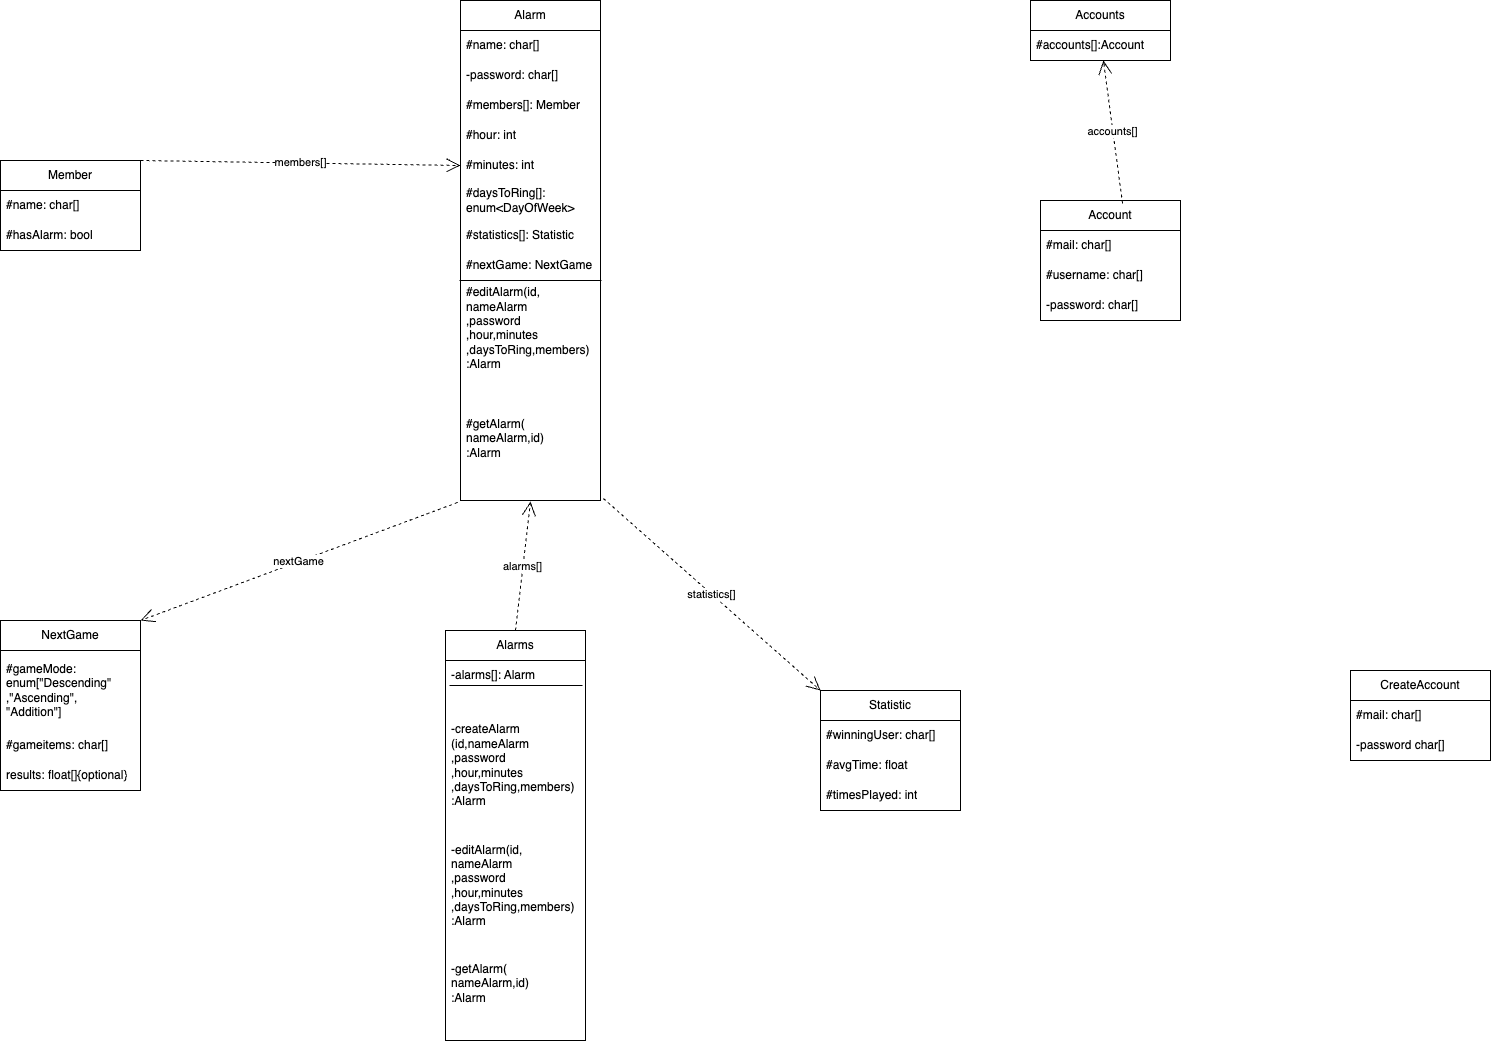

The diagram above was exported from draw.io. Its source (the exported page's mxGraphModel, read from the mxfile embedded in the PNG):
<mxGraphModel dx="2428" dy="1062" grid="1" gridSize="10" guides="1" tooltips="1" connect="1" arrows="1" fold="1" page="1" pageScale="1" pageWidth="850" pageHeight="1100" math="0" shadow="0">
  <root>
    <mxCell id="0" />
    <mxCell id="1" parent="0" />
    <mxCell id="1P4uhTLDYcdQtWjYLvWE-2" value="Alarm" style="swimlane;fontStyle=0;childLayout=stackLayout;horizontal=1;startSize=30;horizontalStack=0;resizeParent=1;resizeParentMax=0;resizeLast=0;collapsible=1;marginBottom=0;whiteSpace=wrap;html=1;" parent="1" vertex="1">
      <mxGeometry x="300" y="230" width="140" height="500" as="geometry" />
    </mxCell>
    <mxCell id="1P4uhTLDYcdQtWjYLvWE-3" value="#name: char[]" style="text;strokeColor=none;fillColor=none;align=left;verticalAlign=middle;spacingLeft=4;spacingRight=4;overflow=hidden;points=[[0,0.5],[1,0.5]];portConstraint=eastwest;rotatable=0;whiteSpace=wrap;html=1;" parent="1P4uhTLDYcdQtWjYLvWE-2" vertex="1">
      <mxGeometry y="30" width="140" height="30" as="geometry" />
    </mxCell>
    <mxCell id="1P4uhTLDYcdQtWjYLvWE-4" value="-password: char[]" style="text;strokeColor=none;fillColor=none;align=left;verticalAlign=middle;spacingLeft=4;spacingRight=4;overflow=hidden;points=[[0,0.5],[1,0.5]];portConstraint=eastwest;rotatable=0;whiteSpace=wrap;html=1;" parent="1P4uhTLDYcdQtWjYLvWE-2" vertex="1">
      <mxGeometry y="60" width="140" height="30" as="geometry" />
    </mxCell>
    <mxCell id="1P4uhTLDYcdQtWjYLvWE-5" value="#members[]: Member&amp;nbsp;" style="text;strokeColor=none;fillColor=none;align=left;verticalAlign=middle;spacingLeft=4;spacingRight=4;overflow=hidden;points=[[0,0.5],[1,0.5]];portConstraint=eastwest;rotatable=0;whiteSpace=wrap;html=1;" parent="1P4uhTLDYcdQtWjYLvWE-2" vertex="1">
      <mxGeometry y="90" width="140" height="30" as="geometry" />
    </mxCell>
    <mxCell id="1P4uhTLDYcdQtWjYLvWE-9" value="#hour: int" style="text;strokeColor=none;fillColor=none;align=left;verticalAlign=middle;spacingLeft=4;spacingRight=4;overflow=hidden;points=[[0,0.5],[1,0.5]];portConstraint=eastwest;rotatable=0;whiteSpace=wrap;html=1;" parent="1P4uhTLDYcdQtWjYLvWE-2" vertex="1">
      <mxGeometry y="120" width="140" height="30" as="geometry" />
    </mxCell>
    <mxCell id="1P4uhTLDYcdQtWjYLvWE-10" value="#minutes: int" style="text;strokeColor=none;fillColor=none;align=left;verticalAlign=middle;spacingLeft=4;spacingRight=4;overflow=hidden;points=[[0,0.5],[1,0.5]];portConstraint=eastwest;rotatable=0;whiteSpace=wrap;html=1;" parent="1P4uhTLDYcdQtWjYLvWE-2" vertex="1">
      <mxGeometry y="150" width="140" height="30" as="geometry" />
    </mxCell>
    <mxCell id="1P4uhTLDYcdQtWjYLvWE-11" value="#daysToRing[]: enum&amp;lt;DayOfWeek&amp;gt;" style="text;strokeColor=none;fillColor=none;align=left;verticalAlign=middle;spacingLeft=4;spacingRight=4;overflow=hidden;points=[[0,0.5],[1,0.5]];portConstraint=eastwest;rotatable=0;whiteSpace=wrap;html=1;" parent="1P4uhTLDYcdQtWjYLvWE-2" vertex="1">
      <mxGeometry y="180" width="140" height="40" as="geometry" />
    </mxCell>
    <mxCell id="1P4uhTLDYcdQtWjYLvWE-12" value="#statistics[]: Statistic" style="text;strokeColor=none;fillColor=none;align=left;verticalAlign=middle;spacingLeft=4;spacingRight=4;overflow=hidden;points=[[0,0.5],[1,0.5]];portConstraint=eastwest;rotatable=0;whiteSpace=wrap;html=1;" parent="1P4uhTLDYcdQtWjYLvWE-2" vertex="1">
      <mxGeometry y="220" width="140" height="30" as="geometry" />
    </mxCell>
    <mxCell id="1P4uhTLDYcdQtWjYLvWE-13" value="#nextGame: NextGame" style="text;strokeColor=none;fillColor=none;align=left;verticalAlign=middle;spacingLeft=4;spacingRight=4;overflow=hidden;points=[[0,0.5],[1,0.5]];portConstraint=eastwest;rotatable=0;whiteSpace=wrap;html=1;" parent="1P4uhTLDYcdQtWjYLvWE-2" vertex="1">
      <mxGeometry y="250" width="140" height="30" as="geometry" />
    </mxCell>
    <mxCell id="e-U6JQ6eQyTv8dWkY1fB-5" value="#editAlarm(&lt;span style=&quot;background-color: initial;&quot;&gt;id,&lt;/span&gt;&lt;div&gt;&lt;span style=&quot;background-color: initial;&quot;&gt;nameAlarm&lt;/span&gt;&lt;div&gt;,password&lt;div&gt;,hour,minutes&lt;/div&gt;&lt;div&gt;,daysToRing,members)&lt;/div&gt;&lt;div&gt;:Alarm&lt;/div&gt;&lt;/div&gt;&lt;div&gt;&lt;br&gt;&lt;/div&gt;&lt;/div&gt;" style="text;strokeColor=none;fillColor=none;align=left;verticalAlign=middle;spacingLeft=4;spacingRight=4;overflow=hidden;points=[[0,0.5],[1,0.5]];portConstraint=eastwest;rotatable=0;whiteSpace=wrap;html=1;" parent="1P4uhTLDYcdQtWjYLvWE-2" vertex="1">
      <mxGeometry y="280" width="140" height="110" as="geometry" />
    </mxCell>
    <mxCell id="e-U6JQ6eQyTv8dWkY1fB-6" value="" style="endArrow=none;html=1;rounded=0;exitX=-0.007;exitY=0;exitDx=0;exitDy=0;exitPerimeter=0;entryX=1.007;entryY=1;entryDx=0;entryDy=0;entryPerimeter=0;" parent="1P4uhTLDYcdQtWjYLvWE-2" source="e-U6JQ6eQyTv8dWkY1fB-5" target="1P4uhTLDYcdQtWjYLvWE-13" edge="1">
      <mxGeometry width="50" height="50" relative="1" as="geometry">
        <mxPoint x="400" y="380" as="sourcePoint" />
        <mxPoint x="450" y="330" as="targetPoint" />
      </mxGeometry>
    </mxCell>
    <mxCell id="e-U6JQ6eQyTv8dWkY1fB-7" value="&lt;div&gt;&lt;div&gt;#getAlarm(&lt;div&gt;&lt;span style=&quot;background-color: initial;&quot;&gt;nameAlarm,id&lt;/span&gt;&lt;span style=&quot;background-color: initial;&quot;&gt;)&lt;/span&gt;&lt;div&gt;:Alarm&lt;/div&gt;&lt;div&gt;&lt;br&gt;&lt;/div&gt;&lt;/div&gt;&lt;/div&gt;&lt;/div&gt;" style="text;strokeColor=none;fillColor=none;align=left;verticalAlign=middle;spacingLeft=4;spacingRight=4;overflow=hidden;points=[[0,0.5],[1,0.5]];portConstraint=eastwest;rotatable=0;whiteSpace=wrap;html=1;" parent="1P4uhTLDYcdQtWjYLvWE-2" vertex="1">
      <mxGeometry y="390" width="140" height="110" as="geometry" />
    </mxCell>
    <mxCell id="1P4uhTLDYcdQtWjYLvWE-18" value="Alarms" style="swimlane;fontStyle=0;childLayout=stackLayout;horizontal=1;startSize=30;horizontalStack=0;resizeParent=1;resizeParentMax=0;resizeLast=0;collapsible=1;marginBottom=0;whiteSpace=wrap;html=1;" parent="1" vertex="1">
      <mxGeometry x="285" y="860" width="140" height="410" as="geometry" />
    </mxCell>
    <mxCell id="1P4uhTLDYcdQtWjYLvWE-19" value="-alarms[]: Alarm" style="text;strokeColor=none;fillColor=none;align=left;verticalAlign=middle;spacingLeft=4;spacingRight=4;overflow=hidden;points=[[0,0.5],[1,0.5]];portConstraint=eastwest;rotatable=0;whiteSpace=wrap;html=1;" parent="1P4uhTLDYcdQtWjYLvWE-18" vertex="1">
      <mxGeometry y="30" width="140" height="30" as="geometry" />
    </mxCell>
    <mxCell id="1P4uhTLDYcdQtWjYLvWE-20" value="-createAlarm&lt;div&gt;(id,nameAlarm&lt;/div&gt;&lt;div&gt;,password&lt;div&gt;,hour,minutes&lt;/div&gt;&lt;div&gt;,daysToRing,members)&lt;/div&gt;&lt;div&gt;:Alarm&lt;/div&gt;&lt;/div&gt;" style="text;strokeColor=none;fillColor=none;align=left;verticalAlign=middle;spacingLeft=4;spacingRight=4;overflow=hidden;points=[[0,0.5],[1,0.5]];portConstraint=eastwest;rotatable=0;whiteSpace=wrap;html=1;" parent="1P4uhTLDYcdQtWjYLvWE-18" vertex="1">
      <mxGeometry y="60" width="140" height="150" as="geometry" />
    </mxCell>
    <mxCell id="1P4uhTLDYcdQtWjYLvWE-21" value="-editAlarm(&lt;span style=&quot;background-color: initial;&quot;&gt;id,&lt;/span&gt;&lt;div&gt;&lt;span style=&quot;background-color: initial;&quot;&gt;nameAlarm&lt;/span&gt;&lt;div&gt;,password&lt;div&gt;,hour,minutes&lt;/div&gt;&lt;div&gt;,daysToRing,members)&lt;/div&gt;&lt;div&gt;:Alarm&lt;/div&gt;&lt;/div&gt;&lt;div&gt;&lt;br&gt;&lt;/div&gt;&lt;/div&gt;" style="text;strokeColor=none;fillColor=none;align=left;verticalAlign=middle;spacingLeft=4;spacingRight=4;overflow=hidden;points=[[0,0.5],[1,0.5]];portConstraint=eastwest;rotatable=0;whiteSpace=wrap;html=1;" parent="1P4uhTLDYcdQtWjYLvWE-18" vertex="1">
      <mxGeometry y="210" width="140" height="100" as="geometry" />
    </mxCell>
    <mxCell id="1P4uhTLDYcdQtWjYLvWE-22" value="" style="endArrow=none;html=1;rounded=0;exitX=0.029;exitY=-0.033;exitDx=0;exitDy=0;exitPerimeter=0;entryX=0.979;entryY=-0.033;entryDx=0;entryDy=0;entryPerimeter=0;" parent="1P4uhTLDYcdQtWjYLvWE-18" source="1P4uhTLDYcdQtWjYLvWE-20" target="1P4uhTLDYcdQtWjYLvWE-20" edge="1">
      <mxGeometry width="50" height="50" relative="1" as="geometry">
        <mxPoint x="115" y="-60" as="sourcePoint" />
        <mxPoint x="165" y="-110" as="targetPoint" />
      </mxGeometry>
    </mxCell>
    <mxCell id="1P4uhTLDYcdQtWjYLvWE-23" value="-getAlarm(&lt;div&gt;&lt;span style=&quot;background-color: initial;&quot;&gt;nameAlarm,id&lt;/span&gt;&lt;span style=&quot;background-color: initial;&quot;&gt;)&lt;/span&gt;&lt;div&gt;&lt;div&gt;:Alarm&lt;/div&gt;&lt;/div&gt;&lt;div&gt;&lt;br&gt;&lt;/div&gt;&lt;/div&gt;" style="text;strokeColor=none;fillColor=none;align=left;verticalAlign=middle;spacingLeft=4;spacingRight=4;overflow=hidden;points=[[0,0.5],[1,0.5]];portConstraint=eastwest;rotatable=0;whiteSpace=wrap;html=1;" parent="1P4uhTLDYcdQtWjYLvWE-18" vertex="1">
      <mxGeometry y="310" width="140" height="100" as="geometry" />
    </mxCell>
    <mxCell id="1P4uhTLDYcdQtWjYLvWE-24" value="Accounts" style="swimlane;fontStyle=0;childLayout=stackLayout;horizontal=1;startSize=30;horizontalStack=0;resizeParent=1;resizeParentMax=0;resizeLast=0;collapsible=1;marginBottom=0;whiteSpace=wrap;html=1;" parent="1" vertex="1">
      <mxGeometry x="870" y="230" width="140" height="60" as="geometry" />
    </mxCell>
    <mxCell id="1P4uhTLDYcdQtWjYLvWE-25" value="#accounts[]:Account" style="text;strokeColor=none;fillColor=none;align=left;verticalAlign=middle;spacingLeft=4;spacingRight=4;overflow=hidden;points=[[0,0.5],[1,0.5]];portConstraint=eastwest;rotatable=0;whiteSpace=wrap;html=1;" parent="1P4uhTLDYcdQtWjYLvWE-24" vertex="1">
      <mxGeometry y="30" width="140" height="30" as="geometry" />
    </mxCell>
    <mxCell id="e-U6JQ6eQyTv8dWkY1fB-1" value="Account" style="swimlane;fontStyle=0;childLayout=stackLayout;horizontal=1;startSize=30;horizontalStack=0;resizeParent=1;resizeParentMax=0;resizeLast=0;collapsible=1;marginBottom=0;whiteSpace=wrap;html=1;" parent="1" vertex="1">
      <mxGeometry x="880" y="430" width="140" height="120" as="geometry" />
    </mxCell>
    <mxCell id="e-U6JQ6eQyTv8dWkY1fB-2" value="#mail: char[]" style="text;strokeColor=none;fillColor=none;align=left;verticalAlign=middle;spacingLeft=4;spacingRight=4;overflow=hidden;points=[[0,0.5],[1,0.5]];portConstraint=eastwest;rotatable=0;whiteSpace=wrap;html=1;" parent="e-U6JQ6eQyTv8dWkY1fB-1" vertex="1">
      <mxGeometry y="30" width="140" height="30" as="geometry" />
    </mxCell>
    <mxCell id="e-U6JQ6eQyTv8dWkY1fB-3" value="#username: char[]" style="text;strokeColor=none;fillColor=none;align=left;verticalAlign=middle;spacingLeft=4;spacingRight=4;overflow=hidden;points=[[0,0.5],[1,0.5]];portConstraint=eastwest;rotatable=0;whiteSpace=wrap;html=1;" parent="e-U6JQ6eQyTv8dWkY1fB-1" vertex="1">
      <mxGeometry y="60" width="140" height="30" as="geometry" />
    </mxCell>
    <mxCell id="e-U6JQ6eQyTv8dWkY1fB-4" value="-password: char[]" style="text;strokeColor=none;fillColor=none;align=left;verticalAlign=middle;spacingLeft=4;spacingRight=4;overflow=hidden;points=[[0,0.5],[1,0.5]];portConstraint=eastwest;rotatable=0;whiteSpace=wrap;html=1;" parent="e-U6JQ6eQyTv8dWkY1fB-1" vertex="1">
      <mxGeometry y="90" width="140" height="30" as="geometry" />
    </mxCell>
    <mxCell id="e-U6JQ6eQyTv8dWkY1fB-8" value="Statistic" style="swimlane;fontStyle=0;childLayout=stackLayout;horizontal=1;startSize=30;horizontalStack=0;resizeParent=1;resizeParentMax=0;resizeLast=0;collapsible=1;marginBottom=0;whiteSpace=wrap;html=1;" parent="1" vertex="1">
      <mxGeometry x="660" y="920" width="140" height="120" as="geometry" />
    </mxCell>
    <mxCell id="e-U6JQ6eQyTv8dWkY1fB-9" value="#winningUser: char[]" style="text;strokeColor=none;fillColor=none;align=left;verticalAlign=middle;spacingLeft=4;spacingRight=4;overflow=hidden;points=[[0,0.5],[1,0.5]];portConstraint=eastwest;rotatable=0;whiteSpace=wrap;html=1;" parent="e-U6JQ6eQyTv8dWkY1fB-8" vertex="1">
      <mxGeometry y="30" width="140" height="30" as="geometry" />
    </mxCell>
    <mxCell id="e-U6JQ6eQyTv8dWkY1fB-10" value="#avgTime: float" style="text;strokeColor=none;fillColor=none;align=left;verticalAlign=middle;spacingLeft=4;spacingRight=4;overflow=hidden;points=[[0,0.5],[1,0.5]];portConstraint=eastwest;rotatable=0;whiteSpace=wrap;html=1;" parent="e-U6JQ6eQyTv8dWkY1fB-8" vertex="1">
      <mxGeometry y="60" width="140" height="30" as="geometry" />
    </mxCell>
    <mxCell id="e-U6JQ6eQyTv8dWkY1fB-11" value="#timesPlayed: int" style="text;strokeColor=none;fillColor=none;align=left;verticalAlign=middle;spacingLeft=4;spacingRight=4;overflow=hidden;points=[[0,0.5],[1,0.5]];portConstraint=eastwest;rotatable=0;whiteSpace=wrap;html=1;" parent="e-U6JQ6eQyTv8dWkY1fB-8" vertex="1">
      <mxGeometry y="90" width="140" height="30" as="geometry" />
    </mxCell>
    <mxCell id="e-U6JQ6eQyTv8dWkY1fB-12" value="NextGame" style="swimlane;fontStyle=0;childLayout=stackLayout;horizontal=1;startSize=30;horizontalStack=0;resizeParent=1;resizeParentMax=0;resizeLast=0;collapsible=1;marginBottom=0;whiteSpace=wrap;html=1;" parent="1" vertex="1">
      <mxGeometry x="-160" y="850" width="140" height="170" as="geometry" />
    </mxCell>
    <mxCell id="e-U6JQ6eQyTv8dWkY1fB-13" value="#gameMode: enum[&quot;Descending&quot;&lt;div&gt;,&quot;Ascending&quot;,&lt;/div&gt;&lt;div&gt;&quot;Addition&quot;]&lt;/div&gt;" style="text;strokeColor=none;fillColor=none;align=left;verticalAlign=middle;spacingLeft=4;spacingRight=4;overflow=hidden;points=[[0,0.5],[1,0.5]];portConstraint=eastwest;rotatable=0;whiteSpace=wrap;html=1;" parent="e-U6JQ6eQyTv8dWkY1fB-12" vertex="1">
      <mxGeometry y="30" width="140" height="80" as="geometry" />
    </mxCell>
    <mxCell id="e-U6JQ6eQyTv8dWkY1fB-14" value="#gameitems: char[]" style="text;strokeColor=none;fillColor=none;align=left;verticalAlign=middle;spacingLeft=4;spacingRight=4;overflow=hidden;points=[[0,0.5],[1,0.5]];portConstraint=eastwest;rotatable=0;whiteSpace=wrap;html=1;" parent="e-U6JQ6eQyTv8dWkY1fB-12" vertex="1">
      <mxGeometry y="110" width="140" height="30" as="geometry" />
    </mxCell>
    <mxCell id="e-U6JQ6eQyTv8dWkY1fB-15" value="results: float[]{optional}" style="text;strokeColor=none;fillColor=none;align=left;verticalAlign=middle;spacingLeft=4;spacingRight=4;overflow=hidden;points=[[0,0.5],[1,0.5]];portConstraint=eastwest;rotatable=0;whiteSpace=wrap;html=1;" parent="e-U6JQ6eQyTv8dWkY1fB-12" vertex="1">
      <mxGeometry y="140" width="140" height="30" as="geometry" />
    </mxCell>
    <mxCell id="e-U6JQ6eQyTv8dWkY1fB-21" value="nextGame" style="endArrow=open;endSize=12;dashed=1;html=1;rounded=0;exitX=-0.021;exitY=1.018;exitDx=0;exitDy=0;exitPerimeter=0;entryX=1;entryY=0;entryDx=0;entryDy=0;" parent="1" source="e-U6JQ6eQyTv8dWkY1fB-7" target="e-U6JQ6eQyTv8dWkY1fB-12" edge="1">
      <mxGeometry width="160" relative="1" as="geometry">
        <mxPoint x="230" y="770" as="sourcePoint" />
        <mxPoint x="390" y="770" as="targetPoint" />
      </mxGeometry>
    </mxCell>
    <mxCell id="e-U6JQ6eQyTv8dWkY1fB-22" value="statistics[]" style="endArrow=open;endSize=12;dashed=1;html=1;rounded=0;exitX=1.021;exitY=0.982;exitDx=0;exitDy=0;exitPerimeter=0;entryX=0;entryY=0;entryDx=0;entryDy=0;" parent="1" source="e-U6JQ6eQyTv8dWkY1fB-7" target="e-U6JQ6eQyTv8dWkY1fB-8" edge="1">
      <mxGeometry width="160" relative="1" as="geometry">
        <mxPoint x="230" y="870" as="sourcePoint" />
        <mxPoint x="390" y="870" as="targetPoint" />
      </mxGeometry>
    </mxCell>
    <mxCell id="e-U6JQ6eQyTv8dWkY1fB-23" value="Member" style="swimlane;fontStyle=0;childLayout=stackLayout;horizontal=1;startSize=30;horizontalStack=0;resizeParent=1;resizeParentMax=0;resizeLast=0;collapsible=1;marginBottom=0;whiteSpace=wrap;html=1;" parent="1" vertex="1">
      <mxGeometry x="-160" y="390" width="140" height="90" as="geometry" />
    </mxCell>
    <mxCell id="e-U6JQ6eQyTv8dWkY1fB-24" value="#name: char[]" style="text;strokeColor=none;fillColor=none;align=left;verticalAlign=middle;spacingLeft=4;spacingRight=4;overflow=hidden;points=[[0,0.5],[1,0.5]];portConstraint=eastwest;rotatable=0;whiteSpace=wrap;html=1;" parent="e-U6JQ6eQyTv8dWkY1fB-23" vertex="1">
      <mxGeometry y="30" width="140" height="30" as="geometry" />
    </mxCell>
    <mxCell id="e-U6JQ6eQyTv8dWkY1fB-25" value="#hasAlarm: bool" style="text;strokeColor=none;fillColor=none;align=left;verticalAlign=middle;spacingLeft=4;spacingRight=4;overflow=hidden;points=[[0,0.5],[1,0.5]];portConstraint=eastwest;rotatable=0;whiteSpace=wrap;html=1;" parent="e-U6JQ6eQyTv8dWkY1fB-23" vertex="1">
      <mxGeometry y="60" width="140" height="30" as="geometry" />
    </mxCell>
    <mxCell id="e-U6JQ6eQyTv8dWkY1fB-27" value="members[]" style="endArrow=open;endSize=12;dashed=1;html=1;rounded=0;exitX=1;exitY=0;exitDx=0;exitDy=0;entryX=0;entryY=0.5;entryDx=0;entryDy=0;" parent="1" source="e-U6JQ6eQyTv8dWkY1fB-23" target="1P4uhTLDYcdQtWjYLvWE-10" edge="1">
      <mxGeometry width="160" relative="1" as="geometry">
        <mxPoint x="-140" y="395" as="sourcePoint" />
        <mxPoint x="270" y="430" as="targetPoint" />
      </mxGeometry>
    </mxCell>
    <mxCell id="e-U6JQ6eQyTv8dWkY1fB-28" value="alarms[]" style="endArrow=open;endSize=12;dashed=1;html=1;rounded=0;exitX=0.5;exitY=0;exitDx=0;exitDy=0;entryX=0.5;entryY=1.009;entryDx=0;entryDy=0;entryPerimeter=0;" parent="1" source="1P4uhTLDYcdQtWjYLvWE-18" target="e-U6JQ6eQyTv8dWkY1fB-7" edge="1">
      <mxGeometry width="160" relative="1" as="geometry">
        <mxPoint x="230" y="770" as="sourcePoint" />
        <mxPoint x="390" y="770" as="targetPoint" />
      </mxGeometry>
    </mxCell>
    <mxCell id="e-U6JQ6eQyTv8dWkY1fB-29" value="accounts[]" style="endArrow=open;endSize=12;dashed=1;html=1;rounded=0;exitX=0.586;exitY=0.025;exitDx=0;exitDy=0;exitPerimeter=0;entryX=0.521;entryY=1;entryDx=0;entryDy=0;entryPerimeter=0;" parent="1" source="e-U6JQ6eQyTv8dWkY1fB-1" target="1P4uhTLDYcdQtWjYLvWE-25" edge="1">
      <mxGeometry width="160" relative="1" as="geometry">
        <mxPoint x="230" y="570" as="sourcePoint" />
        <mxPoint x="390" y="570" as="targetPoint" />
      </mxGeometry>
    </mxCell>
    <mxCell id="e-U6JQ6eQyTv8dWkY1fB-30" value="CreateAccount" style="swimlane;fontStyle=0;childLayout=stackLayout;horizontal=1;startSize=30;horizontalStack=0;resizeParent=1;resizeParentMax=0;resizeLast=0;collapsible=1;marginBottom=0;whiteSpace=wrap;html=1;" parent="1" vertex="1">
      <mxGeometry x="1190" y="900" width="140" height="90" as="geometry" />
    </mxCell>
    <mxCell id="e-U6JQ6eQyTv8dWkY1fB-31" value="#mail: char[]" style="text;strokeColor=none;fillColor=none;align=left;verticalAlign=middle;spacingLeft=4;spacingRight=4;overflow=hidden;points=[[0,0.5],[1,0.5]];portConstraint=eastwest;rotatable=0;whiteSpace=wrap;html=1;" parent="e-U6JQ6eQyTv8dWkY1fB-30" vertex="1">
      <mxGeometry y="30" width="140" height="30" as="geometry" />
    </mxCell>
    <mxCell id="e-U6JQ6eQyTv8dWkY1fB-32" value="-password char[]" style="text;strokeColor=none;fillColor=none;align=left;verticalAlign=middle;spacingLeft=4;spacingRight=4;overflow=hidden;points=[[0,0.5],[1,0.5]];portConstraint=eastwest;rotatable=0;whiteSpace=wrap;html=1;" parent="e-U6JQ6eQyTv8dWkY1fB-30" vertex="1">
      <mxGeometry y="60" width="140" height="30" as="geometry" />
    </mxCell>
  </root>
</mxGraphModel>